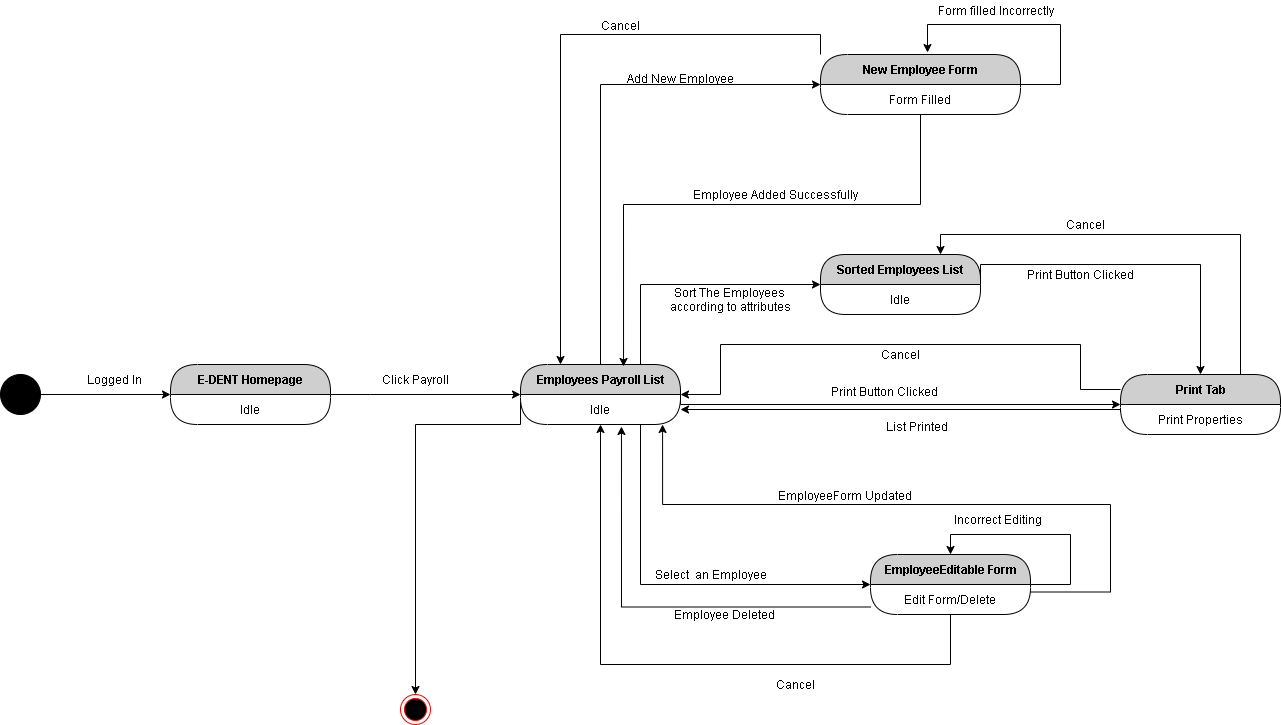

The diagram above was exported from draw.io. Its source (the exported page's mxGraphModel, read from the mxfile embedded in the PNG):
<mxGraphModel dx="852" dy="1594" grid="1" gridSize="10" guides="1" tooltips="1" connect="1" arrows="1" fold="1" page="1" pageScale="1" pageWidth="850" pageHeight="1100" math="0" shadow="0">
  <root>
    <mxCell id="23aX6yNg-eei03XdWJKT-0" />
    <mxCell id="23aX6yNg-eei03XdWJKT-1" parent="23aX6yNg-eei03XdWJKT-0" />
    <mxCell id="23aX6yNg-eei03XdWJKT-2" style="edgeStyle=orthogonalEdgeStyle;rounded=0;orthogonalLoop=1;jettySize=auto;html=1;exitX=1;exitY=0.5;exitDx=0;exitDy=0;entryX=0;entryY=0.5;entryDx=0;entryDy=0;" edge="1" parent="23aX6yNg-eei03XdWJKT-1" source="23aX6yNg-eei03XdWJKT-3" target="23aX6yNg-eei03XdWJKT-5">
      <mxGeometry relative="1" as="geometry" />
    </mxCell>
    <mxCell id="23aX6yNg-eei03XdWJKT-3" value="" style="ellipse;whiteSpace=wrap;html=1;aspect=fixed;fillColor=#000000;" vertex="1" parent="23aX6yNg-eei03XdWJKT-1">
      <mxGeometry x="40" y="200" width="40" height="40" as="geometry" />
    </mxCell>
    <mxCell id="23aX6yNg-eei03XdWJKT-4" value="Logged In" style="text;html=1;align=center;verticalAlign=middle;resizable=0;points=[];autosize=1;" vertex="1" parent="23aX6yNg-eei03XdWJKT-1">
      <mxGeometry x="119" y="195" width="70" height="20" as="geometry" />
    </mxCell>
    <mxCell id="23aX6yNg-eei03XdWJKT-5" value="E-DENT Homepage" style="swimlane;html=1;fontStyle=1;align=center;verticalAlign=middle;childLayout=stackLayout;horizontal=1;startSize=30;horizontalStack=0;resizeParent=0;resizeLast=1;container=0;fontColor=#000000;collapsible=0;rounded=1;arcSize=30;strokeColor=#000000;fillColor=#CFCFCF;swimlaneFillColor=#FFFFFF;dropTarget=0;" vertex="1" parent="23aX6yNg-eei03XdWJKT-1">
      <mxGeometry x="210" y="190" width="160" height="60" as="geometry" />
    </mxCell>
    <mxCell id="23aX6yNg-eei03XdWJKT-6" value="Idle" style="text;html=1;strokeColor=none;fillColor=none;align=center;verticalAlign=middle;spacingLeft=4;spacingRight=4;whiteSpace=wrap;overflow=hidden;rotatable=0;fontColor=#000000;" vertex="1" parent="23aX6yNg-eei03XdWJKT-5">
      <mxGeometry y="30" width="160" height="30" as="geometry" />
    </mxCell>
    <mxCell id="23aX6yNg-eei03XdWJKT-7" style="edgeStyle=orthogonalEdgeStyle;rounded=0;orthogonalLoop=1;jettySize=auto;html=1;exitX=1;exitY=0;exitDx=0;exitDy=0;entryX=0;entryY=0.5;entryDx=0;entryDy=0;" edge="1" parent="23aX6yNg-eei03XdWJKT-1" source="23aX6yNg-eei03XdWJKT-6" target="23aX6yNg-eei03XdWJKT-11">
      <mxGeometry relative="1" as="geometry">
        <Array as="points">
          <mxPoint x="410" y="220" />
          <mxPoint x="410" y="220" />
        </Array>
      </mxGeometry>
    </mxCell>
    <mxCell id="23aX6yNg-eei03XdWJKT-8" value="Click Payroll" style="text;html=1;align=center;verticalAlign=middle;resizable=0;points=[];autosize=1;" vertex="1" parent="23aX6yNg-eei03XdWJKT-1">
      <mxGeometry x="415" y="195" width="80" height="20" as="geometry" />
    </mxCell>
    <mxCell id="23aX6yNg-eei03XdWJKT-9" style="edgeStyle=orthogonalEdgeStyle;rounded=0;orthogonalLoop=1;jettySize=auto;html=1;exitX=0.75;exitY=0;exitDx=0;exitDy=0;entryX=0;entryY=0.5;entryDx=0;entryDy=0;" edge="1" parent="23aX6yNg-eei03XdWJKT-1" source="23aX6yNg-eei03XdWJKT-11" target="23aX6yNg-eei03XdWJKT-14">
      <mxGeometry relative="1" as="geometry" />
    </mxCell>
    <mxCell id="23aX6yNg-eei03XdWJKT-10" style="edgeStyle=orthogonalEdgeStyle;rounded=0;orthogonalLoop=1;jettySize=auto;html=1;exitX=0.5;exitY=0;exitDx=0;exitDy=0;entryX=0;entryY=0.5;entryDx=0;entryDy=0;" edge="1" parent="23aX6yNg-eei03XdWJKT-1" source="23aX6yNg-eei03XdWJKT-11" target="23aX6yNg-eei03XdWJKT-30">
      <mxGeometry relative="1" as="geometry" />
    </mxCell>
    <mxCell id="23aX6yNg-eei03XdWJKT-11" value="Employees Payroll List" style="swimlane;html=1;fontStyle=1;align=center;verticalAlign=middle;childLayout=stackLayout;horizontal=1;startSize=30;horizontalStack=0;resizeParent=0;resizeLast=1;container=0;fontColor=#000000;collapsible=0;rounded=1;arcSize=30;strokeColor=#000000;fillColor=#CFCFCF;swimlaneFillColor=#FFFFFF;dropTarget=0;" vertex="1" parent="23aX6yNg-eei03XdWJKT-1">
      <mxGeometry x="560" y="190" width="160" height="60" as="geometry" />
    </mxCell>
    <mxCell id="23aX6yNg-eei03XdWJKT-12" value="Idle" style="text;html=1;strokeColor=none;fillColor=none;align=center;verticalAlign=middle;spacingLeft=4;spacingRight=4;whiteSpace=wrap;overflow=hidden;rotatable=0;fontColor=#000000;" vertex="1" parent="23aX6yNg-eei03XdWJKT-11">
      <mxGeometry y="30" width="160" height="30" as="geometry" />
    </mxCell>
    <mxCell id="23aX6yNg-eei03XdWJKT-13" value="Sort The Employees&amp;nbsp;&lt;br&gt;according to attributes" style="text;html=1;align=center;verticalAlign=middle;resizable=0;points=[];autosize=1;" vertex="1" parent="23aX6yNg-eei03XdWJKT-1">
      <mxGeometry x="700" y="110" width="140" height="30" as="geometry" />
    </mxCell>
    <mxCell id="23aX6yNg-eei03XdWJKT-14" value="Sorted Employees List" style="swimlane;html=1;fontStyle=1;align=center;verticalAlign=middle;childLayout=stackLayout;horizontal=1;startSize=30;horizontalStack=0;resizeParent=0;resizeLast=1;container=0;fontColor=#000000;collapsible=0;rounded=1;arcSize=28;strokeColor=#000000;fillColor=#CFCFCF;swimlaneFillColor=#FFFFFF;dropTarget=0;" vertex="1" parent="23aX6yNg-eei03XdWJKT-1">
      <mxGeometry x="860" y="80" width="160" height="60" as="geometry" />
    </mxCell>
    <mxCell id="23aX6yNg-eei03XdWJKT-15" value="Idle" style="text;html=1;strokeColor=none;fillColor=none;align=center;verticalAlign=middle;spacingLeft=4;spacingRight=4;whiteSpace=wrap;overflow=hidden;rotatable=0;fontColor=#000000;" vertex="1" parent="23aX6yNg-eei03XdWJKT-14">
      <mxGeometry y="30" width="160" height="30" as="geometry" />
    </mxCell>
    <mxCell id="23aX6yNg-eei03XdWJKT-16" style="edgeStyle=orthogonalEdgeStyle;rounded=0;orthogonalLoop=1;jettySize=auto;html=1;exitX=0.75;exitY=0;exitDx=0;exitDy=0;entryX=0.75;entryY=0;entryDx=0;entryDy=0;" edge="1" parent="23aX6yNg-eei03XdWJKT-1" source="23aX6yNg-eei03XdWJKT-18" target="23aX6yNg-eei03XdWJKT-14">
      <mxGeometry relative="1" as="geometry" />
    </mxCell>
    <mxCell id="23aX6yNg-eei03XdWJKT-17" style="edgeStyle=orthogonalEdgeStyle;rounded=0;orthogonalLoop=1;jettySize=auto;html=1;exitX=0;exitY=0.25;exitDx=0;exitDy=0;entryX=1;entryY=0;entryDx=0;entryDy=0;" edge="1" parent="23aX6yNg-eei03XdWJKT-1" source="23aX6yNg-eei03XdWJKT-18" target="23aX6yNg-eei03XdWJKT-12">
      <mxGeometry relative="1" as="geometry">
        <Array as="points">
          <mxPoint x="1120" y="215" />
          <mxPoint x="1120" y="170" />
          <mxPoint x="760" y="170" />
          <mxPoint x="760" y="220" />
        </Array>
      </mxGeometry>
    </mxCell>
    <mxCell id="23aX6yNg-eei03XdWJKT-18" value="Print Tab" style="swimlane;html=1;fontStyle=1;align=center;verticalAlign=middle;childLayout=stackLayout;horizontal=1;startSize=30;horizontalStack=0;resizeParent=0;resizeLast=1;container=0;fontColor=#000000;collapsible=0;rounded=1;arcSize=30;strokeColor=#000000;fillColor=#CFCFCF;swimlaneFillColor=#FFFFFF;dropTarget=0;" vertex="1" parent="23aX6yNg-eei03XdWJKT-1">
      <mxGeometry x="1160" y="200" width="160" height="60" as="geometry" />
    </mxCell>
    <mxCell id="23aX6yNg-eei03XdWJKT-19" value="Print Properties" style="text;html=1;strokeColor=none;fillColor=none;align=center;verticalAlign=middle;spacingLeft=4;spacingRight=4;whiteSpace=wrap;overflow=hidden;rotatable=0;fontColor=#000000;" vertex="1" parent="23aX6yNg-eei03XdWJKT-18">
      <mxGeometry y="30" width="160" height="30" as="geometry" />
    </mxCell>
    <mxCell id="23aX6yNg-eei03XdWJKT-20" style="edgeStyle=orthogonalEdgeStyle;rounded=0;orthogonalLoop=1;jettySize=auto;html=1;exitX=1;exitY=0;exitDx=0;exitDy=0;" edge="1" parent="23aX6yNg-eei03XdWJKT-1" source="23aX6yNg-eei03XdWJKT-12" target="23aX6yNg-eei03XdWJKT-18">
      <mxGeometry relative="1" as="geometry">
        <Array as="points">
          <mxPoint x="720" y="230" />
        </Array>
      </mxGeometry>
    </mxCell>
    <mxCell id="23aX6yNg-eei03XdWJKT-21" value="Print Button Clicked" style="text;html=1;align=center;verticalAlign=middle;resizable=0;points=[];autosize=1;" vertex="1" parent="23aX6yNg-eei03XdWJKT-1">
      <mxGeometry x="864" y="207" width="120" height="20" as="geometry" />
    </mxCell>
    <mxCell id="23aX6yNg-eei03XdWJKT-22" style="edgeStyle=orthogonalEdgeStyle;rounded=0;orthogonalLoop=1;jettySize=auto;html=1;exitX=1;exitY=0;exitDx=0;exitDy=0;" edge="1" parent="23aX6yNg-eei03XdWJKT-1" source="23aX6yNg-eei03XdWJKT-15" target="23aX6yNg-eei03XdWJKT-18">
      <mxGeometry relative="1" as="geometry" />
    </mxCell>
    <mxCell id="23aX6yNg-eei03XdWJKT-23" value="Print Button Clicked" style="text;html=1;align=center;verticalAlign=middle;resizable=0;points=[];autosize=1;" vertex="1" parent="23aX6yNg-eei03XdWJKT-1">
      <mxGeometry x="1060" y="90" width="120" height="20" as="geometry" />
    </mxCell>
    <mxCell id="23aX6yNg-eei03XdWJKT-24" value="Cancel" style="text;html=1;align=center;verticalAlign=middle;resizable=0;points=[];autosize=1;" vertex="1" parent="23aX6yNg-eei03XdWJKT-1">
      <mxGeometry x="1100" y="40" width="50" height="20" as="geometry" />
    </mxCell>
    <mxCell id="23aX6yNg-eei03XdWJKT-25" style="edgeStyle=orthogonalEdgeStyle;rounded=0;orthogonalLoop=1;jettySize=auto;html=1;exitX=0;exitY=0.25;exitDx=0;exitDy=0;entryX=1;entryY=0.5;entryDx=0;entryDy=0;" edge="1" parent="23aX6yNg-eei03XdWJKT-1" source="23aX6yNg-eei03XdWJKT-19" target="23aX6yNg-eei03XdWJKT-12">
      <mxGeometry relative="1" as="geometry">
        <Array as="points">
          <mxPoint x="1160" y="235" />
        </Array>
      </mxGeometry>
    </mxCell>
    <mxCell id="23aX6yNg-eei03XdWJKT-26" value="List Printed" style="text;html=1;align=center;verticalAlign=middle;resizable=0;points=[];autosize=1;" vertex="1" parent="23aX6yNg-eei03XdWJKT-1">
      <mxGeometry x="916" y="242" width="80" height="20" as="geometry" />
    </mxCell>
    <mxCell id="23aX6yNg-eei03XdWJKT-27" value="Cancel" style="text;html=1;align=center;verticalAlign=middle;resizable=0;points=[];autosize=1;" vertex="1" parent="23aX6yNg-eei03XdWJKT-1">
      <mxGeometry x="915" y="170" width="50" height="20" as="geometry" />
    </mxCell>
    <mxCell id="23aX6yNg-eei03XdWJKT-28" value="" style="ellipse;html=1;shape=endState;fillColor=#000000;strokeColor=#ff0000;" vertex="1" parent="23aX6yNg-eei03XdWJKT-1">
      <mxGeometry x="440" y="520" width="30" height="30" as="geometry" />
    </mxCell>
    <mxCell id="23aX6yNg-eei03XdWJKT-29" style="edgeStyle=orthogonalEdgeStyle;rounded=0;orthogonalLoop=1;jettySize=auto;html=1;exitX=0;exitY=0;exitDx=0;exitDy=0;entryX=0.25;entryY=0;entryDx=0;entryDy=0;" edge="1" parent="23aX6yNg-eei03XdWJKT-1" source="23aX6yNg-eei03XdWJKT-30" target="23aX6yNg-eei03XdWJKT-11">
      <mxGeometry relative="1" as="geometry" />
    </mxCell>
    <mxCell id="23aX6yNg-eei03XdWJKT-30" value="New Employee Form" style="swimlane;html=1;fontStyle=1;align=center;verticalAlign=middle;childLayout=stackLayout;horizontal=1;startSize=30;horizontalStack=0;resizeParent=0;resizeLast=1;container=0;fontColor=#000000;collapsible=0;rounded=1;arcSize=30;strokeColor=#000000;fillColor=#CFCFCF;swimlaneFillColor=#FFFFFF;dropTarget=0;" vertex="1" parent="23aX6yNg-eei03XdWJKT-1">
      <mxGeometry x="860" y="-120" width="200" height="60" as="geometry" />
    </mxCell>
    <mxCell id="23aX6yNg-eei03XdWJKT-31" style="edgeStyle=orthogonalEdgeStyle;rounded=0;orthogonalLoop=1;jettySize=auto;html=1;exitX=1;exitY=0;exitDx=0;exitDy=0;entryX=0.535;entryY=-0.033;entryDx=0;entryDy=0;entryPerimeter=0;" edge="1" parent="23aX6yNg-eei03XdWJKT-30" source="23aX6yNg-eei03XdWJKT-32" target="23aX6yNg-eei03XdWJKT-30">
      <mxGeometry relative="1" as="geometry">
        <Array as="points">
          <mxPoint x="240" y="30" />
          <mxPoint x="240" y="-30" />
          <mxPoint x="107" y="-30" />
        </Array>
      </mxGeometry>
    </mxCell>
    <mxCell id="23aX6yNg-eei03XdWJKT-32" value="Form Filled" style="text;html=1;strokeColor=none;fillColor=none;align=center;verticalAlign=middle;spacingLeft=4;spacingRight=4;whiteSpace=wrap;overflow=hidden;rotatable=0;fontColor=#000000;" vertex="1" parent="23aX6yNg-eei03XdWJKT-30">
      <mxGeometry y="30" width="200" height="30" as="geometry" />
    </mxCell>
    <mxCell id="23aX6yNg-eei03XdWJKT-33" value="Add New Employee" style="text;html=1;align=center;verticalAlign=middle;resizable=0;points=[];autosize=1;" vertex="1" parent="23aX6yNg-eei03XdWJKT-1">
      <mxGeometry x="660" y="-106" width="120" height="20" as="geometry" />
    </mxCell>
    <mxCell id="23aX6yNg-eei03XdWJKT-34" value="Form filled Incorrectly" style="text;html=1;align=center;verticalAlign=middle;resizable=0;points=[];autosize=1;" vertex="1" parent="23aX6yNg-eei03XdWJKT-1">
      <mxGeometry x="970" y="-174" width="130" height="20" as="geometry" />
    </mxCell>
    <mxCell id="23aX6yNg-eei03XdWJKT-35" value="Cancel" style="text;html=1;align=center;verticalAlign=middle;resizable=0;points=[];autosize=1;" vertex="1" parent="23aX6yNg-eei03XdWJKT-1">
      <mxGeometry x="635" y="-159" width="50" height="20" as="geometry" />
    </mxCell>
    <mxCell id="23aX6yNg-eei03XdWJKT-36" style="edgeStyle=orthogonalEdgeStyle;rounded=0;orthogonalLoop=1;jettySize=auto;html=1;exitX=0.5;exitY=1;exitDx=0;exitDy=0;entryX=0.644;entryY=0.033;entryDx=0;entryDy=0;entryPerimeter=0;" edge="1" parent="23aX6yNg-eei03XdWJKT-1" source="23aX6yNg-eei03XdWJKT-32" target="23aX6yNg-eei03XdWJKT-11">
      <mxGeometry relative="1" as="geometry">
        <Array as="points">
          <mxPoint x="960" y="30" />
          <mxPoint x="663" y="30" />
        </Array>
      </mxGeometry>
    </mxCell>
    <mxCell id="23aX6yNg-eei03XdWJKT-37" value="Employee Added Successfully" style="text;html=1;align=center;verticalAlign=middle;resizable=0;points=[];autosize=1;" vertex="1" parent="23aX6yNg-eei03XdWJKT-1">
      <mxGeometry x="725" y="10" width="180" height="20" as="geometry" />
    </mxCell>
    <mxCell id="23aX6yNg-eei03XdWJKT-38" style="edgeStyle=orthogonalEdgeStyle;rounded=0;orthogonalLoop=1;jettySize=auto;html=1;exitX=0.75;exitY=1;exitDx=0;exitDy=0;entryX=0;entryY=0.5;entryDx=0;entryDy=0;" edge="1" parent="23aX6yNg-eei03XdWJKT-1" source="23aX6yNg-eei03XdWJKT-12" target="23aX6yNg-eei03XdWJKT-40">
      <mxGeometry relative="1" as="geometry" />
    </mxCell>
    <mxCell id="23aX6yNg-eei03XdWJKT-39" value="Select&amp;nbsp; an Employee" style="text;html=1;align=center;verticalAlign=middle;resizable=0;points=[];autosize=1;" vertex="1" parent="23aX6yNg-eei03XdWJKT-1">
      <mxGeometry x="685" y="390" width="130" height="20" as="geometry" />
    </mxCell>
    <mxCell id="23aX6yNg-eei03XdWJKT-40" value="EmployeeEditable Form" style="swimlane;html=1;fontStyle=1;align=center;verticalAlign=middle;childLayout=stackLayout;horizontal=1;startSize=30;horizontalStack=0;resizeParent=0;resizeLast=1;container=0;fontColor=#000000;collapsible=0;rounded=1;arcSize=30;strokeColor=#000000;fillColor=#CFCFCF;swimlaneFillColor=#FFFFFF;dropTarget=0;" vertex="1" parent="23aX6yNg-eei03XdWJKT-1">
      <mxGeometry x="910" y="380" width="160" height="60" as="geometry" />
    </mxCell>
    <mxCell id="23aX6yNg-eei03XdWJKT-41" style="edgeStyle=orthogonalEdgeStyle;rounded=0;orthogonalLoop=1;jettySize=auto;html=1;exitX=1;exitY=0;exitDx=0;exitDy=0;entryX=0.5;entryY=0;entryDx=0;entryDy=0;" edge="1" parent="23aX6yNg-eei03XdWJKT-40" source="23aX6yNg-eei03XdWJKT-42" target="23aX6yNg-eei03XdWJKT-40">
      <mxGeometry relative="1" as="geometry">
        <Array as="points">
          <mxPoint x="200" y="30" />
          <mxPoint x="200" y="-20" />
          <mxPoint x="80" y="-20" />
        </Array>
      </mxGeometry>
    </mxCell>
    <mxCell id="23aX6yNg-eei03XdWJKT-42" value="Edit Form/Delete" style="text;html=1;strokeColor=none;fillColor=none;align=center;verticalAlign=middle;spacingLeft=4;spacingRight=4;whiteSpace=wrap;overflow=hidden;rotatable=0;fontColor=#000000;" vertex="1" parent="23aX6yNg-eei03XdWJKT-40">
      <mxGeometry y="30" width="160" height="30" as="geometry" />
    </mxCell>
    <mxCell id="23aX6yNg-eei03XdWJKT-43" value="Incorrect Editing" style="text;html=1;align=center;verticalAlign=middle;resizable=0;points=[];autosize=1;" vertex="1" parent="23aX6yNg-eei03XdWJKT-1">
      <mxGeometry x="987" y="335" width="100" height="20" as="geometry" />
    </mxCell>
    <mxCell id="23aX6yNg-eei03XdWJKT-44" style="edgeStyle=orthogonalEdgeStyle;rounded=0;orthogonalLoop=1;jettySize=auto;html=1;exitX=1;exitY=0.25;exitDx=0;exitDy=0;entryX=0.888;entryY=1;entryDx=0;entryDy=0;entryPerimeter=0;" edge="1" parent="23aX6yNg-eei03XdWJKT-1" source="23aX6yNg-eei03XdWJKT-42" target="23aX6yNg-eei03XdWJKT-12">
      <mxGeometry relative="1" as="geometry">
        <Array as="points">
          <mxPoint x="1150" y="418" />
          <mxPoint x="1150" y="330" />
          <mxPoint x="702" y="330" />
        </Array>
      </mxGeometry>
    </mxCell>
    <mxCell id="23aX6yNg-eei03XdWJKT-45" value="EmployeeForm Updated" style="text;html=1;align=center;verticalAlign=middle;resizable=0;points=[];autosize=1;" vertex="1" parent="23aX6yNg-eei03XdWJKT-1">
      <mxGeometry x="809" y="311" width="150" height="20" as="geometry" />
    </mxCell>
    <mxCell id="23aX6yNg-eei03XdWJKT-46" style="edgeStyle=orthogonalEdgeStyle;rounded=0;orthogonalLoop=1;jettySize=auto;html=1;exitX=0;exitY=0.75;exitDx=0;exitDy=0;entryX=0.631;entryY=1.067;entryDx=0;entryDy=0;entryPerimeter=0;" edge="1" parent="23aX6yNg-eei03XdWJKT-1" source="23aX6yNg-eei03XdWJKT-42" target="23aX6yNg-eei03XdWJKT-12">
      <mxGeometry relative="1" as="geometry" />
    </mxCell>
    <mxCell id="23aX6yNg-eei03XdWJKT-47" value="Employee Deleted" style="text;html=1;align=center;verticalAlign=middle;resizable=0;points=[];autosize=1;" vertex="1" parent="23aX6yNg-eei03XdWJKT-1">
      <mxGeometry x="704" y="430" width="120" height="20" as="geometry" />
    </mxCell>
    <mxCell id="23aX6yNg-eei03XdWJKT-48" style="edgeStyle=orthogonalEdgeStyle;rounded=0;orthogonalLoop=1;jettySize=auto;html=1;exitX=0.5;exitY=1;exitDx=0;exitDy=0;" edge="1" parent="23aX6yNg-eei03XdWJKT-1" source="23aX6yNg-eei03XdWJKT-42" target="23aX6yNg-eei03XdWJKT-12">
      <mxGeometry relative="1" as="geometry">
        <Array as="points">
          <mxPoint x="990" y="490" />
          <mxPoint x="640" y="490" />
        </Array>
      </mxGeometry>
    </mxCell>
    <mxCell id="23aX6yNg-eei03XdWJKT-49" value="Cancel" style="text;html=1;align=center;verticalAlign=middle;resizable=0;points=[];autosize=1;" vertex="1" parent="23aX6yNg-eei03XdWJKT-1">
      <mxGeometry x="810" y="500" width="50" height="20" as="geometry" />
    </mxCell>
    <mxCell id="23aX6yNg-eei03XdWJKT-56" style="edgeStyle=orthogonalEdgeStyle;rounded=0;orthogonalLoop=1;jettySize=auto;html=1;exitX=0;exitY=0.25;exitDx=0;exitDy=0;entryX=0.5;entryY=0;entryDx=0;entryDy=0;" edge="1" parent="23aX6yNg-eei03XdWJKT-1" source="23aX6yNg-eei03XdWJKT-12" target="23aX6yNg-eei03XdWJKT-28">
      <mxGeometry relative="1" as="geometry">
        <Array as="points">
          <mxPoint x="560" y="250" />
          <mxPoint x="455" y="250" />
        </Array>
      </mxGeometry>
    </mxCell>
  </root>
</mxGraphModel>